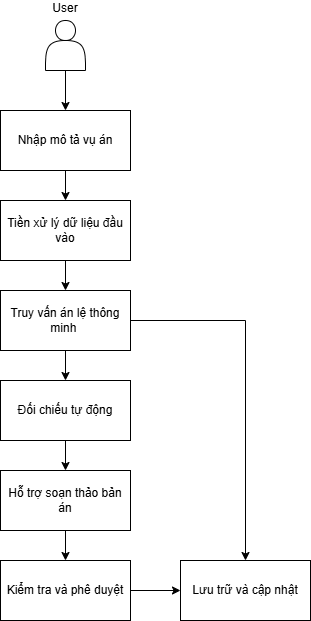

The diagram above was exported from draw.io. Its source (the exported page's mxGraphModel, read from the mxfile embedded in the PNG):
<mxGraphModel dx="1310" dy="758" grid="1" gridSize="10" guides="1" tooltips="1" connect="1" arrows="1" fold="1" page="1" pageScale="1" pageWidth="827" pageHeight="1169" math="0" shadow="0">
  <root>
    <mxCell id="0" />
    <mxCell id="1" parent="0" />
    <mxCell id="2ALAAaV6L1KSdBIWgTg8-22" value="" style="group" parent="1" vertex="1" connectable="0">
      <mxGeometry x="155" y="60" width="60" height="80" as="geometry" />
    </mxCell>
    <mxCell id="2ALAAaV6L1KSdBIWgTg8-20" value="" style="shape=actor;whiteSpace=wrap;html=1;" parent="2ALAAaV6L1KSdBIWgTg8-22" vertex="1">
      <mxGeometry x="10" width="40" height="50" as="geometry" />
    </mxCell>
    <mxCell id="ZNqixlIVDrWZwQhD6YDA-2" value="" style="edgeStyle=orthogonalEdgeStyle;rounded=0;orthogonalLoop=1;jettySize=auto;html=1;" parent="1" source="2ALAAaV6L1KSdBIWgTg8-23" target="ZNqixlIVDrWZwQhD6YDA-1" edge="1">
      <mxGeometry relative="1" as="geometry" />
    </mxCell>
    <mxCell id="2ALAAaV6L1KSdBIWgTg8-23" value="Nhập mô tả vụ án" style="rounded=0;whiteSpace=wrap;html=1;" parent="1" vertex="1">
      <mxGeometry x="120" y="150" width="130" height="60" as="geometry" />
    </mxCell>
    <mxCell id="ZNqixlIVDrWZwQhD6YDA-5" value="" style="edgeStyle=orthogonalEdgeStyle;rounded=0;orthogonalLoop=1;jettySize=auto;html=1;" parent="1" source="ZNqixlIVDrWZwQhD6YDA-1" target="ZNqixlIVDrWZwQhD6YDA-4" edge="1">
      <mxGeometry relative="1" as="geometry" />
    </mxCell>
    <mxCell id="ZNqixlIVDrWZwQhD6YDA-1" value="Tiền xử lý dữ liệu đầu vào" style="whiteSpace=wrap;html=1;rounded=0;" parent="1" vertex="1">
      <mxGeometry x="120" y="240" width="130" height="60" as="geometry" />
    </mxCell>
    <mxCell id="ZNqixlIVDrWZwQhD6YDA-3" value="" style="edgeStyle=orthogonalEdgeStyle;rounded=0;orthogonalLoop=1;jettySize=auto;html=1;" parent="1" source="2ALAAaV6L1KSdBIWgTg8-20" target="2ALAAaV6L1KSdBIWgTg8-23" edge="1">
      <mxGeometry relative="1" as="geometry" />
    </mxCell>
    <mxCell id="ZNqixlIVDrWZwQhD6YDA-8" value="" style="edgeStyle=orthogonalEdgeStyle;rounded=0;orthogonalLoop=1;jettySize=auto;html=1;" parent="1" source="ZNqixlIVDrWZwQhD6YDA-4" target="ZNqixlIVDrWZwQhD6YDA-6" edge="1">
      <mxGeometry relative="1" as="geometry" />
    </mxCell>
    <mxCell id="ZNqixlIVDrWZwQhD6YDA-16" style="edgeStyle=orthogonalEdgeStyle;rounded=0;orthogonalLoop=1;jettySize=auto;html=1;entryX=0.5;entryY=0;entryDx=0;entryDy=0;" parent="1" source="ZNqixlIVDrWZwQhD6YDA-4" target="ZNqixlIVDrWZwQhD6YDA-13" edge="1">
      <mxGeometry relative="1" as="geometry" />
    </mxCell>
    <mxCell id="ZNqixlIVDrWZwQhD6YDA-4" value="Truy vấn án lệ thông minh&amp;nbsp;" style="whiteSpace=wrap;html=1;rounded=0;" parent="1" vertex="1">
      <mxGeometry x="120" y="330" width="130" height="60" as="geometry" />
    </mxCell>
    <mxCell id="ZNqixlIVDrWZwQhD6YDA-10" value="" style="edgeStyle=orthogonalEdgeStyle;rounded=0;orthogonalLoop=1;jettySize=auto;html=1;" parent="1" source="ZNqixlIVDrWZwQhD6YDA-6" target="ZNqixlIVDrWZwQhD6YDA-9" edge="1">
      <mxGeometry relative="1" as="geometry" />
    </mxCell>
    <mxCell id="ZNqixlIVDrWZwQhD6YDA-6" value="Đối chiếu tự động" style="whiteSpace=wrap;html=1;rounded=0;" parent="1" vertex="1">
      <mxGeometry x="120" y="420" width="130" height="60" as="geometry" />
    </mxCell>
    <mxCell id="ZNqixlIVDrWZwQhD6YDA-12" value="" style="edgeStyle=orthogonalEdgeStyle;rounded=0;orthogonalLoop=1;jettySize=auto;html=1;" parent="1" source="ZNqixlIVDrWZwQhD6YDA-9" target="ZNqixlIVDrWZwQhD6YDA-11" edge="1">
      <mxGeometry relative="1" as="geometry" />
    </mxCell>
    <mxCell id="ZNqixlIVDrWZwQhD6YDA-9" value="Hỗ trợ soạn thảo bản án" style="whiteSpace=wrap;html=1;rounded=0;" parent="1" vertex="1">
      <mxGeometry x="120" y="510" width="130" height="60" as="geometry" />
    </mxCell>
    <mxCell id="ZNqixlIVDrWZwQhD6YDA-14" value="" style="edgeStyle=orthogonalEdgeStyle;rounded=0;orthogonalLoop=1;jettySize=auto;html=1;" parent="1" source="ZNqixlIVDrWZwQhD6YDA-11" target="ZNqixlIVDrWZwQhD6YDA-13" edge="1">
      <mxGeometry relative="1" as="geometry" />
    </mxCell>
    <mxCell id="ZNqixlIVDrWZwQhD6YDA-11" value="Kiểm tra và phê duyệt" style="whiteSpace=wrap;html=1;rounded=0;" parent="1" vertex="1">
      <mxGeometry x="120" y="600" width="130" height="60" as="geometry" />
    </mxCell>
    <mxCell id="ZNqixlIVDrWZwQhD6YDA-13" value="Lưu trữ và cập nhật" style="whiteSpace=wrap;html=1;rounded=0;" parent="1" vertex="1">
      <mxGeometry x="300" y="600" width="130" height="60" as="geometry" />
    </mxCell>
    <mxCell id="2ALAAaV6L1KSdBIWgTg8-21" value="User&lt;div&gt;&lt;br&gt;&lt;/div&gt;" style="text;html=1;align=center;verticalAlign=middle;whiteSpace=wrap;rounded=0;" parent="1" vertex="1">
      <mxGeometry x="155" y="40" width="60" height="30" as="geometry" />
    </mxCell>
  </root>
</mxGraphModel>